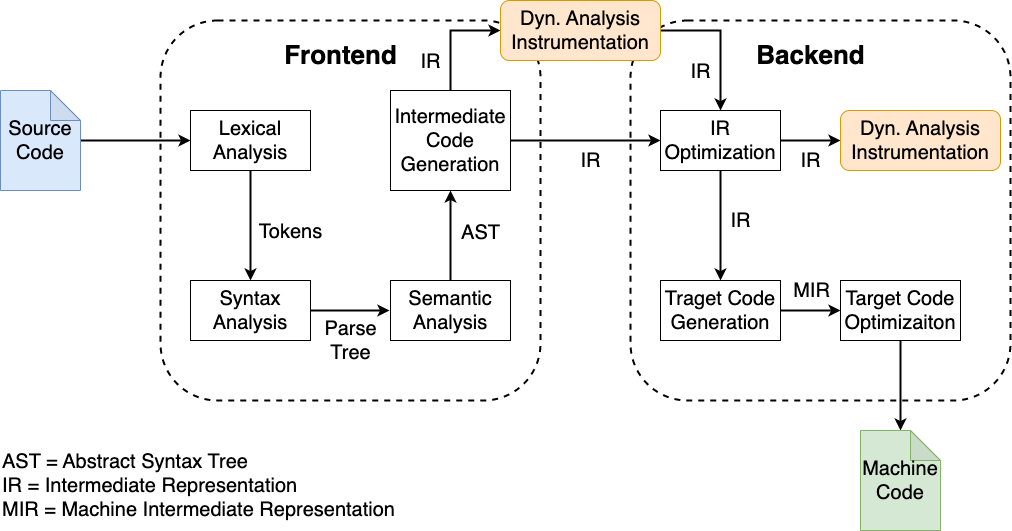

The diagram above was exported from draw.io. Its source (the exported page's mxGraphModel, read from the mxfile embedded in the PNG):
<mxGraphModel dx="1830" dy="779" grid="1" gridSize="10" guides="1" tooltips="1" connect="1" arrows="1" fold="1" page="0" pageScale="1" pageWidth="827" pageHeight="1169" background="#ffffff" math="0" shadow="0">
  <root>
    <mxCell id="0" />
    <mxCell id="1" parent="0" />
    <mxCell id="bsGogCQryJrxWda3pDpX-9" value="" style="rounded=1;whiteSpace=wrap;html=1;strokeWidth=2;dashed=1;" vertex="1" parent="1">
      <mxGeometry x="350" y="240" width="380" height="380" as="geometry" />
    </mxCell>
    <mxCell id="bsGogCQryJrxWda3pDpX-1" value="" style="rounded=1;whiteSpace=wrap;html=1;strokeWidth=2;dashed=1;" vertex="1" parent="1">
      <mxGeometry x="-120" y="240" width="380" height="380" as="geometry" />
    </mxCell>
    <mxCell id="bsGogCQryJrxWda3pDpX-15" style="edgeStyle=orthogonalEdgeStyle;rounded=0;orthogonalLoop=1;jettySize=auto;html=1;strokeWidth=2;" edge="1" parent="1" source="bsGogCQryJrxWda3pDpX-3" target="bsGogCQryJrxWda3pDpX-4">
      <mxGeometry relative="1" as="geometry" />
    </mxCell>
    <mxCell id="bsGogCQryJrxWda3pDpX-27" value="&lt;font style=&quot;font-size: 20px;&quot;&gt;Tokens&lt;/font&gt;" style="edgeLabel;html=1;align=center;verticalAlign=middle;resizable=0;points=[];" vertex="1" connectable="0" parent="bsGogCQryJrxWda3pDpX-15">
      <mxGeometry x="0.2" y="-3" relative="1" as="geometry">
        <mxPoint x="43" y="-6" as="offset" />
      </mxGeometry>
    </mxCell>
    <mxCell id="bsGogCQryJrxWda3pDpX-3" value="&lt;font style=&quot;font-size: 20px;&quot;&gt;Lexical Analysis&lt;/font&gt;" style="rounded=0;whiteSpace=wrap;html=1;" vertex="1" parent="1">
      <mxGeometry x="-90" y="330" width="120" height="60" as="geometry" />
    </mxCell>
    <mxCell id="bsGogCQryJrxWda3pDpX-20" value="&lt;font style=&quot;font-size: 20px;&quot;&gt;Parse&lt;br&gt;Tree&lt;/font&gt;" style="edgeStyle=orthogonalEdgeStyle;rounded=0;orthogonalLoop=1;jettySize=auto;html=1;strokeWidth=2;" edge="1" parent="1">
      <mxGeometry x="0.025" y="-30" relative="1" as="geometry">
        <mxPoint x="29" y="530" as="sourcePoint" />
        <mxPoint x="109" y="530" as="targetPoint" />
        <mxPoint as="offset" />
      </mxGeometry>
    </mxCell>
    <mxCell id="bsGogCQryJrxWda3pDpX-4" value="&lt;font style=&quot;font-size: 20px;&quot;&gt;Syntax Analysis&lt;/font&gt;" style="rounded=0;whiteSpace=wrap;html=1;" vertex="1" parent="1">
      <mxGeometry x="-90" y="500" width="120" height="60" as="geometry" />
    </mxCell>
    <mxCell id="bsGogCQryJrxWda3pDpX-22" style="edgeStyle=orthogonalEdgeStyle;rounded=0;orthogonalLoop=1;jettySize=auto;html=1;strokeWidth=2;" edge="1" parent="1" source="bsGogCQryJrxWda3pDpX-5" target="bsGogCQryJrxWda3pDpX-10">
      <mxGeometry relative="1" as="geometry" />
    </mxCell>
    <mxCell id="bsGogCQryJrxWda3pDpX-29" value="&lt;font style=&quot;font-size: 20px;&quot;&gt;IR&lt;/font&gt;" style="edgeLabel;html=1;align=center;verticalAlign=middle;resizable=0;points=[];" vertex="1" connectable="0" parent="bsGogCQryJrxWda3pDpX-22">
      <mxGeometry x="0.0724" y="-3" relative="1" as="geometry">
        <mxPoint x="-1" y="17" as="offset" />
      </mxGeometry>
    </mxCell>
    <mxCell id="bsGogCQryJrxWda3pDpX-46" style="edgeStyle=orthogonalEdgeStyle;rounded=0;orthogonalLoop=1;jettySize=auto;html=1;entryX=0;entryY=0.5;entryDx=0;entryDy=0;strokeWidth=2;" edge="1" parent="1" source="bsGogCQryJrxWda3pDpX-5" target="bsGogCQryJrxWda3pDpX-45">
      <mxGeometry relative="1" as="geometry" />
    </mxCell>
    <mxCell id="bsGogCQryJrxWda3pDpX-48" value="&lt;font style=&quot;font-size: 20px;&quot;&gt;IR&lt;/font&gt;" style="edgeLabel;html=1;align=center;verticalAlign=middle;resizable=0;points=[];" vertex="1" connectable="0" parent="bsGogCQryJrxWda3pDpX-46">
      <mxGeometry x="-0.3346" relative="1" as="geometry">
        <mxPoint x="-20" y="7" as="offset" />
      </mxGeometry>
    </mxCell>
    <mxCell id="bsGogCQryJrxWda3pDpX-5" value="&lt;font style=&quot;font-size: 20px;&quot;&gt;Intermediate Code Generation&lt;br&gt;&lt;/font&gt;" style="rounded=0;whiteSpace=wrap;html=1;" vertex="1" parent="1">
      <mxGeometry x="110" y="310" width="120" height="100" as="geometry" />
    </mxCell>
    <mxCell id="bsGogCQryJrxWda3pDpX-21" style="edgeStyle=orthogonalEdgeStyle;rounded=0;orthogonalLoop=1;jettySize=auto;html=1;strokeWidth=2;" edge="1" parent="1" source="bsGogCQryJrxWda3pDpX-6" target="bsGogCQryJrxWda3pDpX-5">
      <mxGeometry relative="1" as="geometry" />
    </mxCell>
    <mxCell id="bsGogCQryJrxWda3pDpX-28" value="&lt;font style=&quot;font-size: 20px;&quot;&gt;AST&lt;/font&gt;" style="edgeLabel;html=1;align=center;verticalAlign=middle;resizable=0;points=[];" vertex="1" connectable="0" parent="bsGogCQryJrxWda3pDpX-21">
      <mxGeometry x="0.073" y="-2" relative="1" as="geometry">
        <mxPoint x="28" as="offset" />
      </mxGeometry>
    </mxCell>
    <mxCell id="bsGogCQryJrxWda3pDpX-6" value="&lt;font style=&quot;font-size: 20px;&quot;&gt;Semantic Analysis&lt;/font&gt;" style="rounded=0;whiteSpace=wrap;html=1;" vertex="1" parent="1">
      <mxGeometry x="110" y="500" width="120" height="60" as="geometry" />
    </mxCell>
    <mxCell id="bsGogCQryJrxWda3pDpX-8" value="&lt;font size=&quot;1&quot; style=&quot;&quot;&gt;&lt;b style=&quot;font-size: 26px;&quot;&gt;Frontend&lt;/b&gt;&lt;/font&gt;" style="text;html=1;align=center;verticalAlign=middle;resizable=0;points=[];autosize=1;strokeColor=none;fillColor=none;" vertex="1" parent="1">
      <mxGeometry x="-10" y="255" width="140" height="40" as="geometry" />
    </mxCell>
    <mxCell id="bsGogCQryJrxWda3pDpX-23" style="edgeStyle=orthogonalEdgeStyle;rounded=0;orthogonalLoop=1;jettySize=auto;html=1;strokeWidth=2;" edge="1" parent="1" source="bsGogCQryJrxWda3pDpX-10" target="bsGogCQryJrxWda3pDpX-11">
      <mxGeometry relative="1" as="geometry" />
    </mxCell>
    <mxCell id="bsGogCQryJrxWda3pDpX-31" value="&lt;font style=&quot;font-size: 20px;&quot;&gt;IR&lt;/font&gt;" style="edgeLabel;html=1;align=center;verticalAlign=middle;resizable=0;points=[];" vertex="1" connectable="0" parent="bsGogCQryJrxWda3pDpX-23">
      <mxGeometry x="-0.1792" relative="1" as="geometry">
        <mxPoint x="20" y="5" as="offset" />
      </mxGeometry>
    </mxCell>
    <mxCell id="bsGogCQryJrxWda3pDpX-43" style="edgeStyle=orthogonalEdgeStyle;rounded=0;orthogonalLoop=1;jettySize=auto;html=1;strokeWidth=2;" edge="1" parent="1" source="bsGogCQryJrxWda3pDpX-10" target="bsGogCQryJrxWda3pDpX-34">
      <mxGeometry relative="1" as="geometry" />
    </mxCell>
    <mxCell id="bsGogCQryJrxWda3pDpX-44" value="&lt;font style=&quot;font-size: 20px;&quot;&gt;IR&lt;/font&gt;" style="edgeLabel;html=1;align=center;verticalAlign=middle;resizable=0;points=[];" vertex="1" connectable="0" parent="bsGogCQryJrxWda3pDpX-43">
      <mxGeometry x="0.2241" y="-1" relative="1" as="geometry">
        <mxPoint x="-7" y="19" as="offset" />
      </mxGeometry>
    </mxCell>
    <mxCell id="bsGogCQryJrxWda3pDpX-10" value="&lt;font style=&quot;font-size: 20px;&quot;&gt;IR Optimization&lt;/font&gt;" style="rounded=0;whiteSpace=wrap;html=1;" vertex="1" parent="1">
      <mxGeometry x="380" y="330" width="120" height="60" as="geometry" />
    </mxCell>
    <mxCell id="bsGogCQryJrxWda3pDpX-24" style="edgeStyle=orthogonalEdgeStyle;rounded=0;orthogonalLoop=1;jettySize=auto;html=1;strokeWidth=2;" edge="1" parent="1" source="bsGogCQryJrxWda3pDpX-11" target="bsGogCQryJrxWda3pDpX-13">
      <mxGeometry relative="1" as="geometry" />
    </mxCell>
    <mxCell id="bsGogCQryJrxWda3pDpX-32" value="&lt;font style=&quot;font-size: 20px;&quot;&gt;MIR&lt;/font&gt;" style="edgeLabel;html=1;align=center;verticalAlign=middle;resizable=0;points=[];" vertex="1" connectable="0" parent="bsGogCQryJrxWda3pDpX-24">
      <mxGeometry x="0.0143" y="3" relative="1" as="geometry">
        <mxPoint y="-17" as="offset" />
      </mxGeometry>
    </mxCell>
    <mxCell id="bsGogCQryJrxWda3pDpX-11" value="&lt;font style=&quot;font-size: 20px;&quot;&gt;Traget Code Generation&lt;br&gt;&lt;/font&gt;" style="rounded=0;whiteSpace=wrap;html=1;" vertex="1" parent="1">
      <mxGeometry x="380" y="500" width="120" height="60" as="geometry" />
    </mxCell>
    <mxCell id="bsGogCQryJrxWda3pDpX-25" style="edgeStyle=orthogonalEdgeStyle;rounded=0;orthogonalLoop=1;jettySize=auto;html=1;strokeWidth=2;" edge="1" parent="1" source="bsGogCQryJrxWda3pDpX-13" target="bsGogCQryJrxWda3pDpX-18">
      <mxGeometry relative="1" as="geometry" />
    </mxCell>
    <mxCell id="bsGogCQryJrxWda3pDpX-13" value="&lt;font style=&quot;font-size: 20px;&quot;&gt;Target Code Optimizaiton&lt;/font&gt;" style="rounded=0;whiteSpace=wrap;html=1;" vertex="1" parent="1">
      <mxGeometry x="560" y="500" width="120" height="60" as="geometry" />
    </mxCell>
    <mxCell id="bsGogCQryJrxWda3pDpX-14" value="&lt;font size=&quot;1&quot; style=&quot;&quot;&gt;&lt;b style=&quot;font-size: 26px;&quot;&gt;Backend&lt;/b&gt;&lt;/font&gt;" style="text;html=1;align=center;verticalAlign=middle;resizable=0;points=[];autosize=1;strokeColor=none;fillColor=none;" vertex="1" parent="1">
      <mxGeometry x="465" y="255" width="130" height="40" as="geometry" />
    </mxCell>
    <mxCell id="bsGogCQryJrxWda3pDpX-19" style="edgeStyle=orthogonalEdgeStyle;rounded=0;orthogonalLoop=1;jettySize=auto;html=1;strokeWidth=2;" edge="1" parent="1" source="bsGogCQryJrxWda3pDpX-17" target="bsGogCQryJrxWda3pDpX-3">
      <mxGeometry relative="1" as="geometry" />
    </mxCell>
    <mxCell id="bsGogCQryJrxWda3pDpX-17" value="&lt;font style=&quot;font-size: 20px;&quot;&gt;Source Code&lt;/font&gt;" style="shape=note;whiteSpace=wrap;html=1;backgroundOutline=1;darkOpacity=0.05;fillColor=#dae8fc;strokeColor=#6c8ebf;" vertex="1" parent="1">
      <mxGeometry x="-280" y="310" width="80" height="100" as="geometry" />
    </mxCell>
    <mxCell id="bsGogCQryJrxWda3pDpX-18" value="&lt;font style=&quot;font-size: 20px;&quot;&gt;Machine Code&lt;/font&gt;" style="shape=note;whiteSpace=wrap;html=1;backgroundOutline=1;darkOpacity=0.05;fillColor=#d5e8d4;strokeColor=#82b366;" vertex="1" parent="1">
      <mxGeometry x="580" y="650" width="80" height="100" as="geometry" />
    </mxCell>
    <mxCell id="bsGogCQryJrxWda3pDpX-33" value="&lt;font style=&quot;font-size: 20px;&quot;&gt;AST = Abstract Syntax Tree&lt;br&gt;IR = Intermediate Representation&lt;br&gt;MIR = Machine Intermediate Representation&lt;/font&gt;" style="text;html=1;align=left;verticalAlign=middle;resizable=0;points=[];autosize=1;strokeColor=none;fillColor=none;" vertex="1" parent="1">
      <mxGeometry x="-280" y="660" width="420" height="90" as="geometry" />
    </mxCell>
    <mxCell id="bsGogCQryJrxWda3pDpX-34" value="&lt;font style=&quot;font-size: 20px;&quot;&gt;Dyn. Analysis Instrumentation&lt;/font&gt;" style="rounded=1;whiteSpace=wrap;html=1;fillColor=#ffe6cc;strokeColor=#d79b00;" vertex="1" parent="1">
      <mxGeometry x="560" y="330" width="160" height="60" as="geometry" />
    </mxCell>
    <mxCell id="bsGogCQryJrxWda3pDpX-47" style="edgeStyle=orthogonalEdgeStyle;rounded=0;orthogonalLoop=1;jettySize=auto;html=1;exitX=1;exitY=0.5;exitDx=0;exitDy=0;strokeWidth=2;" edge="1" parent="1" source="bsGogCQryJrxWda3pDpX-45" target="bsGogCQryJrxWda3pDpX-10">
      <mxGeometry relative="1" as="geometry" />
    </mxCell>
    <mxCell id="bsGogCQryJrxWda3pDpX-49" value="&lt;font style=&quot;font-size: 20px;&quot;&gt;IR&lt;/font&gt;" style="edgeLabel;html=1;align=center;verticalAlign=middle;resizable=0;points=[];" vertex="1" connectable="0" parent="bsGogCQryJrxWda3pDpX-47">
      <mxGeometry x="0.2308" y="-1" relative="1" as="geometry">
        <mxPoint x="-19" y="14" as="offset" />
      </mxGeometry>
    </mxCell>
    <mxCell id="bsGogCQryJrxWda3pDpX-45" value="&lt;font style=&quot;font-size: 20px;&quot;&gt;Dyn. Analysis Instrumentation&lt;/font&gt;" style="rounded=1;whiteSpace=wrap;html=1;fillColor=#ffe6cc;strokeColor=#d79b00;" vertex="1" parent="1">
      <mxGeometry x="220" y="220" width="160" height="60" as="geometry" />
    </mxCell>
  </root>
</mxGraphModel>